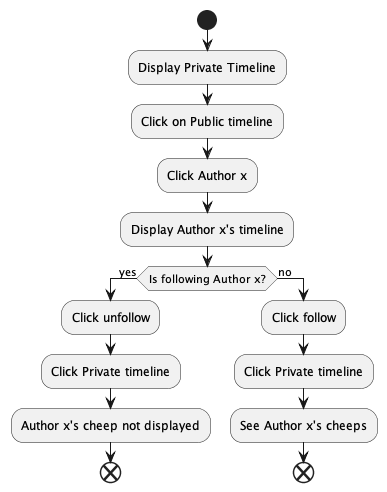

The diagram above was rendered by PlantUML. Its source (embedded in the PNG):
@startuml
start
:Display Private Timeline;
:Click on Public timeline;
:Click Author x;
:Display Author x's timeline;
if (Is following Author x?) then (yes)
    :Click unfollow;
    :Click Private timeline;
    :Author x's cheep not displayed;
    end
else (no)
    :Click follow;
    :Click Private timeline;
    :See Author x's cheeps;
    end
endif
@enduml